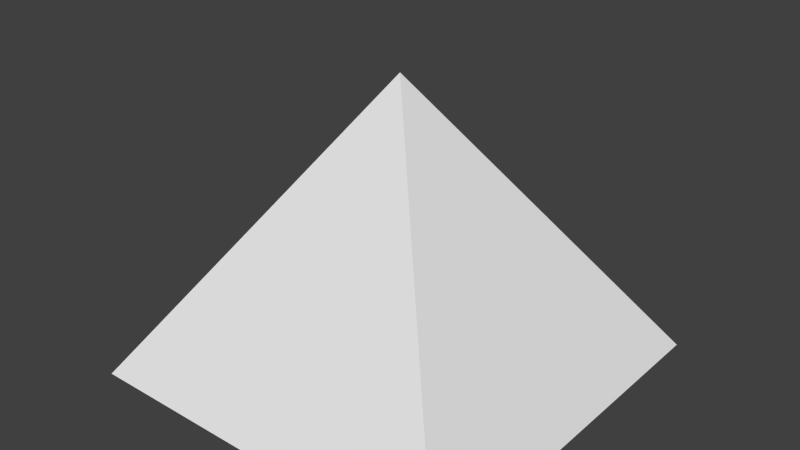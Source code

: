 # Source: cursor.1.blend  (saved by Blender 2.69.0; exported with 4.5.12 LTS)
import bpy
from mathutils import Matrix  # noqa: F401  (used for matrix-valued properties, if any)

bpy.ops.wm.read_factory_settings(use_empty=True)
scene = bpy.context.scene
scene.name = 'Scene'

# ---- collections
col_collection_1 = bpy.data.collections.new('Collection 1'); scene.collection.children.link(col_collection_1)

# ---- materials (node trees are filled in below, after node groups)
mat_material = bpy.data.materials.new('Material')
mat_material.alpha_threshold = 0.0
mat_material.use_transparent_shadow = False
mat_material.roughness = 0.5
mat_material.line_color = (0.0, 0.0, 0.0, 1.0)

# ---- material node trees

# ---- world
world_world = bpy.data.worlds.new('World'); scene.world = world_world
world_world.color = (0.05088, 0.05088, 0.05088)
world_world.use_sun_shadow = False
world_world.sun_shadow_jitter_overblur = 0.0
world_world.cycles.sampling_method = 'MANUAL'
world_world.cycles.sample_map_resolution = 256

# ---- meshes
me_cube = bpy.data.meshes.new('Cube')
me_cube.from_pydata([(0.2, 0.2, 0.0), (0.2, -0.2, 0.0), (-0.2, -0.2, 0.0), (-0.2, 0.2, 0.0), (-2.682e-08, -3.576e-08, 0.3)], [], [(0, 1, 2, 3), (0, 4, 1), (1, 4, 2), (2, 4, 3), (4, 0, 3)])
me_cube.materials.append(mat_material)
me_cube.use_remesh_preserve_volume = False
me_cube.use_remesh_preserve_attributes = False
me_cube.use_mirror_vertex_groups = False
me_cube.update()

# ---- objects
ob_cube = bpy.data.objects.new('Cube', me_cube)

# ---- transforms, parenting, visibility, modifiers, constraints
ob_cube.location = (0.0, 0.0, 0.0)
ob_cube.lock_rotations_4d = False
ob_cube.empty_display_type = 'ARROWS'
ob_cube.lineart.crease_threshold = 0.0

# ---- collection membership
col_collection_1.objects.link(ob_cube)

# ---- scene / render settings (as saved in the file)
scene.frame_start = 1; scene.frame_end = 250; scene.frame_set(240)
scene.render.engine = 'BLENDER_EEVEE_NEXT'
scene.render.image_settings.color_mode = 'RGB'
scene.render.image_settings.compression = 90
scene.render.resolution_percentage = 50
scene.render.dither_intensity = 0.0
scene.cycles.use_denoising = False
scene.cycles.samples = 10
scene.cycles.sampling_pattern = 'TABULATED_SOBOL'
scene.cycles.light_sampling_threshold = 0.0
scene.cycles.use_adaptive_sampling = False
scene.cycles.use_light_tree = False
scene.cycles.blur_glossy = 0.0
scene.cycles.volume_bounces = 1
scene.cycles.pixel_filter_type = 'GAUSSIAN'
scene.cycles.sample_clamp_indirect = 0.0
scene.view_settings.view_transform = 'Standard'
bpy.context.view_layer.update()

# ---- added for rendering (the .blend has no active camera and no usable light): camera, sun
cam_auto = bpy.data.cameras.new('AutoCamera')
cam_auto.lens = 50.0
cam_auto.sensor_width = 36.0
cam_auto.clip_end = 1000.0
ob_auto_camera = bpy.data.objects.new('AutoCamera', cam_auto)
scene.collection.objects.link(ob_auto_camera)
ob_auto_camera.location = (0.592433, -0.710919, 0.623946)
ob_auto_camera.rotation_euler = (1.09748, -7.21219e-08, 0.694738)
scene.camera = ob_auto_camera
light_auto_sun = bpy.data.lights.new('AutoSun', 'SUN')
light_auto_sun.energy = 3.0
light_auto_sun.angle = 0.0523599
ob_auto_sun = bpy.data.objects.new('AutoSun', light_auto_sun)
scene.collection.objects.link(ob_auto_sun)
ob_auto_sun.rotation_euler = (0.872665, 0.174533, 0.523599)
bpy.context.view_layer.update()
